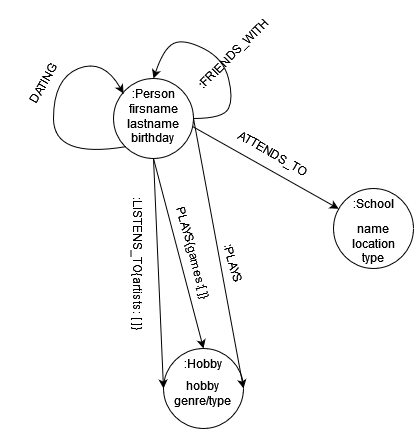

The diagram above was exported from draw.io. Its source (the exported page's mxGraphModel, read from the mxfile embedded in the PNG):
<mxGraphModel dx="1230" dy="752" grid="1" gridSize="10" guides="1" tooltips="1" connect="1" arrows="1" fold="1" page="1" pageScale="1" pageWidth="827" pageHeight="1169" math="0" shadow="0">
  <root>
    <mxCell id="0" />
    <mxCell id="1" parent="0" />
    <mxCell id="IqYI5h7pwH11Rxq1tVvk-1" value="" style="ellipse;whiteSpace=wrap;html=1;aspect=fixed;" vertex="1" parent="1">
      <mxGeometry x="220" y="180" width="80" height="80" as="geometry" />
    </mxCell>
    <mxCell id="IqYI5h7pwH11Rxq1tVvk-2" value="" style="ellipse;whiteSpace=wrap;html=1;aspect=fixed;" vertex="1" parent="1">
      <mxGeometry x="270" y="450" width="80" height="80" as="geometry" />
    </mxCell>
    <mxCell id="IqYI5h7pwH11Rxq1tVvk-3" value="" style="ellipse;whiteSpace=wrap;html=1;aspect=fixed;" vertex="1" parent="1">
      <mxGeometry x="440" y="290" width="80" height="80" as="geometry" />
    </mxCell>
    <mxCell id="IqYI5h7pwH11Rxq1tVvk-4" value="" style="endArrow=classic;html=1;rounded=0;exitX=0.5;exitY=1;exitDx=0;exitDy=0;entryX=0.5;entryY=0;entryDx=0;entryDy=0;" edge="1" parent="1" source="IqYI5h7pwH11Rxq1tVvk-1" target="IqYI5h7pwH11Rxq1tVvk-2">
      <mxGeometry width="50" height="50" relative="1" as="geometry">
        <mxPoint x="250" y="350" as="sourcePoint" />
        <mxPoint x="300" y="300" as="targetPoint" />
      </mxGeometry>
    </mxCell>
    <mxCell id="IqYI5h7pwH11Rxq1tVvk-5" value="" style="endArrow=classic;html=1;rounded=0;exitX=0.988;exitY=0.6;exitDx=0;exitDy=0;exitPerimeter=0;" edge="1" parent="1" source="IqYI5h7pwH11Rxq1tVvk-1" target="IqYI5h7pwH11Rxq1tVvk-3">
      <mxGeometry width="50" height="50" relative="1" as="geometry">
        <mxPoint x="320" y="300" as="sourcePoint" />
        <mxPoint x="370" y="250" as="targetPoint" />
      </mxGeometry>
    </mxCell>
    <mxCell id="IqYI5h7pwH11Rxq1tVvk-6" value=":Person" style="text;html=1;strokeColor=none;fillColor=none;align=center;verticalAlign=middle;whiteSpace=wrap;rounded=0;" vertex="1" parent="1">
      <mxGeometry x="230" y="180" width="60" height="30" as="geometry" />
    </mxCell>
    <mxCell id="IqYI5h7pwH11Rxq1tVvk-7" value="" style="curved=1;endArrow=classic;html=1;rounded=0;exitX=1;exitY=0.5;exitDx=0;exitDy=0;entryX=0.5;entryY=0;entryDx=0;entryDy=0;" edge="1" parent="1" source="IqYI5h7pwH11Rxq1tVvk-1" target="IqYI5h7pwH11Rxq1tVvk-1">
      <mxGeometry width="50" height="50" relative="1" as="geometry">
        <mxPoint x="390" y="410" as="sourcePoint" />
        <mxPoint x="440" y="360" as="targetPoint" />
        <Array as="points">
          <mxPoint x="330" y="220" />
          <mxPoint x="340" y="200" />
          <mxPoint x="330" y="160" />
          <mxPoint x="290" y="140" />
          <mxPoint x="270" y="150" />
        </Array>
      </mxGeometry>
    </mxCell>
    <mxCell id="IqYI5h7pwH11Rxq1tVvk-8" value="&lt;div&gt;firsname&lt;/div&gt;&lt;div&gt;lastname&lt;/div&gt;&lt;div&gt;birthday&lt;br&gt;&lt;/div&gt;" style="text;html=1;strokeColor=none;fillColor=none;align=center;verticalAlign=middle;whiteSpace=wrap;rounded=0;" vertex="1" parent="1">
      <mxGeometry x="230" y="210" width="60" height="30" as="geometry" />
    </mxCell>
    <mxCell id="IqYI5h7pwH11Rxq1tVvk-10" value=":Hobby" style="text;html=1;strokeColor=none;fillColor=none;align=center;verticalAlign=middle;whiteSpace=wrap;rounded=0;" vertex="1" parent="1">
      <mxGeometry x="280" y="450" width="60" height="30" as="geometry" />
    </mxCell>
    <mxCell id="IqYI5h7pwH11Rxq1tVvk-12" value="&lt;div&gt;hobby&lt;/div&gt;&lt;div&gt;genre/type&lt;br&gt;&lt;/div&gt;" style="text;html=1;strokeColor=none;fillColor=none;align=center;verticalAlign=middle;whiteSpace=wrap;rounded=0;" vertex="1" parent="1">
      <mxGeometry x="280" y="480" width="60" height="30" as="geometry" />
    </mxCell>
    <mxCell id="IqYI5h7pwH11Rxq1tVvk-13" value=":School" style="text;html=1;strokeColor=none;fillColor=none;align=center;verticalAlign=middle;whiteSpace=wrap;rounded=0;" vertex="1" parent="1">
      <mxGeometry x="450" y="290" width="60" height="30" as="geometry" />
    </mxCell>
    <mxCell id="IqYI5h7pwH11Rxq1tVvk-14" value="&lt;div&gt;name&lt;/div&gt;&lt;div&gt;location&lt;/div&gt;&lt;div&gt;type&lt;br&gt;&lt;/div&gt;" style="text;html=1;strokeColor=none;fillColor=none;align=center;verticalAlign=middle;whiteSpace=wrap;rounded=0;" vertex="1" parent="1">
      <mxGeometry x="450" y="330" width="60" height="30" as="geometry" />
    </mxCell>
    <mxCell id="IqYI5h7pwH11Rxq1tVvk-15" value="DATING" style="text;html=1;strokeColor=none;fillColor=none;align=center;verticalAlign=middle;whiteSpace=wrap;rounded=0;rotation=-60;" vertex="1" parent="1">
      <mxGeometry x="90" y="170" width="120" height="30" as="geometry" />
    </mxCell>
    <mxCell id="IqYI5h7pwH11Rxq1tVvk-16" value="ATTENDS_TO" style="text;html=1;strokeColor=none;fillColor=none;align=center;verticalAlign=middle;whiteSpace=wrap;rounded=0;rotation=30;" vertex="1" parent="1">
      <mxGeometry x="320" y="240" width="120" height="30" as="geometry" />
    </mxCell>
    <mxCell id="IqYI5h7pwH11Rxq1tVvk-17" value="PLAYS{games:[ ]} " style="text;html=1;strokeColor=none;fillColor=none;align=center;verticalAlign=middle;whiteSpace=wrap;rounded=0;rotation=75;" vertex="1" parent="1">
      <mxGeometry x="240" y="340" width="120" height="30" as="geometry" />
    </mxCell>
    <mxCell id="IqYI5h7pwH11Rxq1tVvk-18" value="" style="endArrow=classic;html=1;rounded=0;exitX=0.5;exitY=1;exitDx=0;exitDy=0;entryX=0;entryY=0.5;entryDx=0;entryDy=0;" edge="1" parent="1" source="IqYI5h7pwH11Rxq1tVvk-1" target="IqYI5h7pwH11Rxq1tVvk-2">
      <mxGeometry width="50" height="50" relative="1" as="geometry">
        <mxPoint x="390" y="410" as="sourcePoint" />
        <mxPoint x="440" y="360" as="targetPoint" />
      </mxGeometry>
    </mxCell>
    <mxCell id="IqYI5h7pwH11Rxq1tVvk-19" value=":LISTENS_TO{artists: [ ]}" style="text;html=1;strokeColor=none;fillColor=none;align=center;verticalAlign=middle;whiteSpace=wrap;rounded=0;rotation=90;" vertex="1" parent="1">
      <mxGeometry x="150" y="350" width="190" height="30" as="geometry" />
    </mxCell>
    <mxCell id="IqYI5h7pwH11Rxq1tVvk-23" value="" style="endArrow=classic;html=1;rounded=0;exitX=1;exitY=0.5;exitDx=0;exitDy=0;entryX=1;entryY=0.5;entryDx=0;entryDy=0;" edge="1" parent="1" source="IqYI5h7pwH11Rxq1tVvk-1" target="IqYI5h7pwH11Rxq1tVvk-2">
      <mxGeometry width="50" height="50" relative="1" as="geometry">
        <mxPoint y="460" as="sourcePoint" />
        <mxPoint x="50" y="410" as="targetPoint" />
      </mxGeometry>
    </mxCell>
    <mxCell id="IqYI5h7pwH11Rxq1tVvk-24" value=":PLAYS " style="text;html=1;strokeColor=none;fillColor=none;align=center;verticalAlign=middle;whiteSpace=wrap;rounded=0;rotation=75;" vertex="1" parent="1">
      <mxGeometry x="280" y="350" width="120" height="30" as="geometry" />
    </mxCell>
    <mxCell id="IqYI5h7pwH11Rxq1tVvk-26" value="" style="curved=1;endArrow=classic;html=1;rounded=0;exitX=0;exitY=1;exitDx=0;exitDy=0;entryX=0;entryY=0.5;entryDx=0;entryDy=0;" edge="1" parent="1" source="IqYI5h7pwH11Rxq1tVvk-1" target="IqYI5h7pwH11Rxq1tVvk-6">
      <mxGeometry width="50" height="50" relative="1" as="geometry">
        <mxPoint x="390" y="410" as="sourcePoint" />
        <mxPoint x="440" y="360" as="targetPoint" />
        <Array as="points">
          <mxPoint x="160" y="260" />
          <mxPoint x="160" y="180" />
          <mxPoint x="210" y="160" />
        </Array>
      </mxGeometry>
    </mxCell>
    <mxCell id="IqYI5h7pwH11Rxq1tVvk-27" value=":FRIENDS_WITH" style="text;html=1;strokeColor=none;fillColor=none;align=center;verticalAlign=middle;whiteSpace=wrap;rounded=0;rotation=-45;" vertex="1" parent="1">
      <mxGeometry x="280" y="140" width="120" height="30" as="geometry" />
    </mxCell>
  </root>
</mxGraphModel>